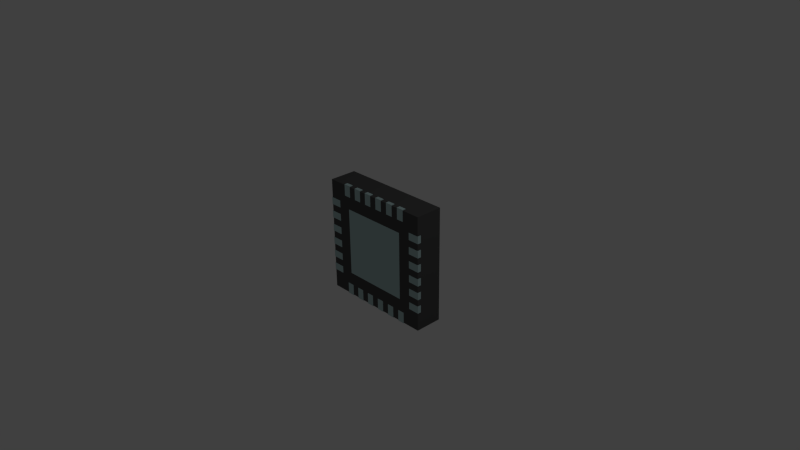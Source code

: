 # Source: DRV8834_QFN24.blend  (saved by Blender 2.69.0; exported with 4.5.12 LTS)
import bpy
from mathutils import Matrix  # noqa: F401  (used for matrix-valued properties, if any)

bpy.ops.wm.read_factory_settings(use_empty=True)
scene = bpy.context.scene
scene.name = 'Scene'

# ---- collections
col_collection_1 = bpy.data.collections.new('Collection 1'); scene.collection.children.link(col_collection_1)

# ---- materials (node trees are filled in below, after node groups)
mat_symbol = bpy.data.materials.new('Symbol')
mat_symbol.alpha_threshold = 0.0
mat_symbol.use_transparent_shadow = False
mat_symbol.diffuse_color = (0.367, 0.367, 0.367, 1.0)
mat_symbol.roughness = 0.5
mat_symbol.line_color = (0.0, 0.0, 0.0, 1.0)
mat_shape_026 = bpy.data.materials.new('Shape.026')
mat_shape_026.alpha_threshold = 0.0
mat_shape_026.use_transparent_shadow = False
mat_shape_026.diffuse_color = (0.367, 0.367, 0.367, 1.0)
mat_shape_026.roughness = 0.5
mat_shape_026.line_color = (0.0, 0.0, 0.0, 1.0)
mat_shape_025 = bpy.data.materials.new('Shape.025')
mat_shape_025.alpha_threshold = 0.0
mat_shape_025.use_transparent_shadow = False
mat_shape_025.diffuse_color = (0.4748, 0.6474, 0.6533, 1.0)
mat_shape_025.roughness = 0.5
mat_shape_025.line_color = (0.0, 0.0, 0.0, 1.0)
mat_shape_024 = bpy.data.materials.new('Shape.024')
mat_shape_024.alpha_threshold = 0.0
mat_shape_024.use_transparent_shadow = False
mat_shape_024.diffuse_color = (0.4748, 0.6474, 0.6533, 1.0)
mat_shape_024.roughness = 0.5
mat_shape_024.line_color = (0.0, 0.0, 0.0, 1.0)
mat_shape_023 = bpy.data.materials.new('Shape.023')
mat_shape_023.alpha_threshold = 0.0
mat_shape_023.use_transparent_shadow = False
mat_shape_023.diffuse_color = (0.4748, 0.6474, 0.6533, 1.0)
mat_shape_023.roughness = 0.5
mat_shape_023.line_color = (0.0, 0.0, 0.0, 1.0)
mat_shape_022 = bpy.data.materials.new('Shape.022')
mat_shape_022.alpha_threshold = 0.0
mat_shape_022.use_transparent_shadow = False
mat_shape_022.diffuse_color = (0.4748, 0.6474, 0.6533, 1.0)
mat_shape_022.roughness = 0.5
mat_shape_022.line_color = (0.0, 0.0, 0.0, 1.0)
mat_shape_021 = bpy.data.materials.new('Shape.021')
mat_shape_021.alpha_threshold = 0.0
mat_shape_021.use_transparent_shadow = False
mat_shape_021.diffuse_color = (0.4748, 0.6474, 0.6533, 1.0)
mat_shape_021.roughness = 0.5
mat_shape_021.line_color = (0.0, 0.0, 0.0, 1.0)
mat_shape_020 = bpy.data.materials.new('Shape.020')
mat_shape_020.alpha_threshold = 0.0
mat_shape_020.use_transparent_shadow = False
mat_shape_020.diffuse_color = (0.4748, 0.6474, 0.6533, 1.0)
mat_shape_020.roughness = 0.5
mat_shape_020.line_color = (0.0, 0.0, 0.0, 1.0)
mat_shape_019 = bpy.data.materials.new('Shape.019')
mat_shape_019.alpha_threshold = 0.0
mat_shape_019.use_transparent_shadow = False
mat_shape_019.diffuse_color = (0.4748, 0.6474, 0.6533, 1.0)
mat_shape_019.roughness = 0.5
mat_shape_019.line_color = (0.0, 0.0, 0.0, 1.0)
mat_shape_018 = bpy.data.materials.new('Shape.018')
mat_shape_018.alpha_threshold = 0.0
mat_shape_018.use_transparent_shadow = False
mat_shape_018.diffuse_color = (0.4748, 0.6474, 0.6533, 1.0)
mat_shape_018.roughness = 0.5
mat_shape_018.line_color = (0.0, 0.0, 0.0, 1.0)
mat_shape_017 = bpy.data.materials.new('Shape.017')
mat_shape_017.alpha_threshold = 0.0
mat_shape_017.use_transparent_shadow = False
mat_shape_017.diffuse_color = (0.4748, 0.6474, 0.6533, 1.0)
mat_shape_017.roughness = 0.5
mat_shape_017.line_color = (0.0, 0.0, 0.0, 1.0)
mat_shape_016 = bpy.data.materials.new('Shape.016')
mat_shape_016.alpha_threshold = 0.0
mat_shape_016.use_transparent_shadow = False
mat_shape_016.diffuse_color = (0.4748, 0.6474, 0.6533, 1.0)
mat_shape_016.roughness = 0.5
mat_shape_016.line_color = (0.0, 0.0, 0.0, 1.0)
mat_shape_015 = bpy.data.materials.new('Shape.015')
mat_shape_015.alpha_threshold = 0.0
mat_shape_015.use_transparent_shadow = False
mat_shape_015.diffuse_color = (0.4748, 0.6474, 0.6533, 1.0)
mat_shape_015.roughness = 0.5
mat_shape_015.line_color = (0.0, 0.0, 0.0, 1.0)
mat_shape_014 = bpy.data.materials.new('Shape.014')
mat_shape_014.alpha_threshold = 0.0
mat_shape_014.use_transparent_shadow = False
mat_shape_014.diffuse_color = (0.4748, 0.6474, 0.6533, 1.0)
mat_shape_014.roughness = 0.5
mat_shape_014.line_color = (0.0, 0.0, 0.0, 1.0)
mat_shape_013 = bpy.data.materials.new('Shape.013')
mat_shape_013.alpha_threshold = 0.0
mat_shape_013.use_transparent_shadow = False
mat_shape_013.diffuse_color = (0.4748, 0.6474, 0.6533, 1.0)
mat_shape_013.roughness = 0.5
mat_shape_013.line_color = (0.0, 0.0, 0.0, 1.0)
mat_shape_012 = bpy.data.materials.new('Shape.012')
mat_shape_012.alpha_threshold = 0.0
mat_shape_012.use_transparent_shadow = False
mat_shape_012.diffuse_color = (0.4748, 0.6474, 0.6533, 1.0)
mat_shape_012.roughness = 0.5
mat_shape_012.line_color = (0.0, 0.0, 0.0, 1.0)
mat_shape_011 = bpy.data.materials.new('Shape.011')
mat_shape_011.alpha_threshold = 0.0
mat_shape_011.use_transparent_shadow = False
mat_shape_011.diffuse_color = (0.4748, 0.6474, 0.6533, 1.0)
mat_shape_011.roughness = 0.5
mat_shape_011.line_color = (0.0, 0.0, 0.0, 1.0)
mat_shape_010 = bpy.data.materials.new('Shape.010')
mat_shape_010.alpha_threshold = 0.0
mat_shape_010.use_transparent_shadow = False
mat_shape_010.diffuse_color = (0.4748, 0.6474, 0.6533, 1.0)
mat_shape_010.roughness = 0.5
mat_shape_010.line_color = (0.0, 0.0, 0.0, 1.0)
mat_shape_009 = bpy.data.materials.new('Shape.009')
mat_shape_009.alpha_threshold = 0.0
mat_shape_009.use_transparent_shadow = False
mat_shape_009.diffuse_color = (0.4748, 0.6474, 0.6533, 1.0)
mat_shape_009.roughness = 0.5
mat_shape_009.line_color = (0.0, 0.0, 0.0, 1.0)
mat_shape_008 = bpy.data.materials.new('Shape.008')
mat_shape_008.alpha_threshold = 0.0
mat_shape_008.use_transparent_shadow = False
mat_shape_008.diffuse_color = (0.4748, 0.6474, 0.6533, 1.0)
mat_shape_008.roughness = 0.5
mat_shape_008.line_color = (0.0, 0.0, 0.0, 1.0)
mat_shape_007 = bpy.data.materials.new('Shape.007')
mat_shape_007.alpha_threshold = 0.0
mat_shape_007.use_transparent_shadow = False
mat_shape_007.diffuse_color = (0.4748, 0.6474, 0.6533, 1.0)
mat_shape_007.roughness = 0.5
mat_shape_007.line_color = (0.0, 0.0, 0.0, 1.0)
mat_shape_006 = bpy.data.materials.new('Shape.006')
mat_shape_006.alpha_threshold = 0.0
mat_shape_006.use_transparent_shadow = False
mat_shape_006.diffuse_color = (0.4748, 0.6474, 0.6533, 1.0)
mat_shape_006.roughness = 0.5
mat_shape_006.line_color = (0.0, 0.0, 0.0, 1.0)
mat_shape_005 = bpy.data.materials.new('Shape.005')
mat_shape_005.alpha_threshold = 0.0
mat_shape_005.use_transparent_shadow = False
mat_shape_005.diffuse_color = (0.4748, 0.6474, 0.6533, 1.0)
mat_shape_005.roughness = 0.5
mat_shape_005.line_color = (0.0, 0.0, 0.0, 1.0)
mat_shape_004 = bpy.data.materials.new('Shape.004')
mat_shape_004.alpha_threshold = 0.0
mat_shape_004.use_transparent_shadow = False
mat_shape_004.diffuse_color = (0.4748, 0.6474, 0.6533, 1.0)
mat_shape_004.roughness = 0.5
mat_shape_004.line_color = (0.0, 0.0, 0.0, 1.0)
mat_shape_003 = bpy.data.materials.new('Shape.003')
mat_shape_003.alpha_threshold = 0.0
mat_shape_003.use_transparent_shadow = False
mat_shape_003.diffuse_color = (0.4748, 0.6474, 0.6533, 1.0)
mat_shape_003.roughness = 0.5
mat_shape_003.line_color = (0.0, 0.0, 0.0, 1.0)
mat_shape_002 = bpy.data.materials.new('Shape.002')
mat_shape_002.alpha_threshold = 0.0
mat_shape_002.use_transparent_shadow = False
mat_shape_002.diffuse_color = (0.4748, 0.6474, 0.6533, 1.0)
mat_shape_002.roughness = 0.5
mat_shape_002.line_color = (0.0, 0.0, 0.0, 1.0)
mat_shape_001 = bpy.data.materials.new('Shape.001')
mat_shape_001.alpha_threshold = 0.0
mat_shape_001.use_transparent_shadow = False
mat_shape_001.diffuse_color = (0.4748, 0.6474, 0.6533, 1.0)
mat_shape_001.roughness = 0.5
mat_shape_001.line_color = (0.0, 0.0, 0.0, 1.0)
mat_shape = bpy.data.materials.new('Shape')
mat_shape.alpha_threshold = 0.0
mat_shape.use_transparent_shadow = False
mat_shape.diffuse_color = (0.088, 0.088, 0.088, 1.0)
mat_shape.roughness = 0.5
mat_shape.line_color = (0.0, 0.0, 0.0, 1.0)
mat_serial_1 = bpy.data.materials.new('Serial_1')
mat_serial_1.alpha_threshold = 0.0
mat_serial_1.use_transparent_shadow = False
mat_serial_1.diffuse_color = (0.367, 0.367, 0.367, 1.0)
mat_serial_1.roughness = 0.5
mat_serial_1.line_color = (0.0, 0.0, 0.0, 1.0)
mat_serial_2 = bpy.data.materials.new('Serial_2')
mat_serial_2.alpha_threshold = 0.0
mat_serial_2.use_transparent_shadow = False
mat_serial_2.diffuse_color = (0.367, 0.367, 0.367, 1.0)
mat_serial_2.roughness = 0.5
mat_serial_2.line_color = (0.0, 0.0, 0.0, 1.0)

# ---- material node trees

# ---- world
world_world = bpy.data.worlds.new('World'); scene.world = world_world
world_world.color = (0.05088, 0.05088, 0.05088)
world_world.use_sun_shadow = False
world_world.sun_shadow_jitter_overblur = 0.0
world_world.cycles.sampling_method = 'MANUAL'
world_world.cycles.sample_map_resolution = 256

# ---- cameras
cam_camera = bpy.data.cameras.new('Camera')
cam_camera.clip_end = 100.0
cam_camera.lens = 35.0
cam_camera.sensor_width = 32.0
cam_camera.sensor_height = 18.0
cam_camera.ortho_scale = 7.314
cam_camera.dof.focus_distance = 0.0
cam_camera.dof.aperture_fstop = 128.0

# ---- lights
light_lamp = bpy.data.lights.new('Lamp', 'POINT')
light_lamp.transmission_factor = 0.0
light_lamp.cutoff_distance = 30.0
light_lamp.energy = 100.0
light_lamp.shadow_buffer_clip_start = 1.001
light_lamp.shadow_soft_size = 0.1
light_lamp.shadow_maximum_resolution = 0.006
light_lamp.use_absolute_resolution = True
light_lamp.cycles.use_multiple_importance_sampling = False

# ---- meshes
me_shapeindexedfaceset = bpy.data.meshes.new('ShapeIndexedFaceSet')
me_shapeindexedfaceset.from_pydata([(0.0, 0.0, 0.0), (-0.6744, 0.6145, 0.3499), (-0.6666, 0.6537, 0.3499), (-0.6444, 0.6869, 0.3499), (-0.6111, 0.7092, 0.3499), (-0.5719, 0.717, 0.3499), (-0.5327, 0.7092, 0.3499), (-0.4994, 0.6869, 0.3499), (-0.4772, 0.6537, 0.3499), (-0.4694, 0.6145, 0.3499), (-0.4772, 0.5753, 0.3499), (-0.4994, 0.542, 0.3499), (-0.5327, 0.5198, 0.3499), (-0.5719, 0.512, 0.3499), (-0.6111, 0.5198, 0.3499), (-0.6444, 0.542, 0.3499), (-0.6666, 0.5753, 0.3499), (-0.6744, 0.6145, 0.3236), (-0.6666, 0.6537, 0.3236), (-0.6444, 0.6869, 0.3236), (-0.6111, 0.7092, 0.3236), (-0.5719, 0.717, 0.3236), (-0.5327, 0.7092, 0.3236), (-0.4994, 0.6869, 0.3236), (-0.4772, 0.6537, 0.3236), (-0.4694, 0.6145, 0.3236), (-0.4772, 0.5753, 0.3236), (-0.4994, 0.542, 0.3236), (-0.5327, 0.5198, 0.3236), (-0.5719, 0.512, 0.3236), (-0.6111, 0.5198, 0.3236), (-0.6444, 0.542, 0.3236), (-0.6666, 0.5753, 0.3236), (-0.6744, 0.6145, 0.3499), (-0.6666, 0.6537, 0.3499), (-0.6444, 0.6869, 0.3499), (-0.6111, 0.7092, 0.3499), (-0.5719, 0.717, 0.3499), (-0.5327, 0.7092, 0.3499), (-0.4994, 0.6869, 0.3499), (-0.4772, 0.6537, 0.3499), (-0.4694, 0.6145, 0.3499), (-0.4772, 0.5753, 0.3499), (-0.4994, 0.542, 0.3499), (-0.5327, 0.5198, 0.3499), (-0.5719, 0.512, 0.3499), (-0.6111, 0.5198, 0.3499), (-0.6444, 0.542, 0.3499), (-0.6666, 0.5753, 0.3499), (-0.6744, 0.6145, 0.3958), (-0.6666, 0.6537, 0.3958), (-0.6444, 0.6869, 0.3958), (-0.6111, 0.7092, 0.3958), (-0.5719, 0.717, 0.3958), (-0.5327, 0.7092, 0.3958), (-0.4994, 0.6869, 0.3958), (-0.4772, 0.6537, 0.3958), (-0.4694, 0.6145, 0.3958), (-0.4772, 0.5753, 0.3958), (-0.4994, 0.542, 0.3958), (-0.5327, 0.5198, 0.3958), (-0.5719, 0.512, 0.3958), (-0.6111, 0.5198, 0.3958), (-0.6444, 0.542, 0.3958), (-0.6666, 0.5753, 0.3958), (-0.6552, 0.649, 0.3958), (-0.6621, 0.6145, 0.3958), (-0.6552, 0.58, 0.3958), (-0.6357, 0.5507, 0.3958), (-0.6064, 0.5312, 0.3958), (-0.5719, 0.5243, 0.3958), (-0.5374, 0.5312, 0.3958), (-0.5081, 0.5507, 0.3958), (-0.4886, 0.58, 0.3958), (-0.4817, 0.6145, 0.3958), (-0.4886, 0.649, 0.3958), (-0.5081, 0.6782, 0.3958), (-0.5374, 0.6978, 0.3958), (-0.5719, 0.7047, 0.3958), (-0.6064, 0.6978, 0.3958), (-0.6357, 0.6782, 0.3958), (-0.6243, 0.6244, 0.3499), (-0.6242, 0.6254, 0.3499), (-0.616, 0.6445, 0.3499), (-0.6012, 0.6591, 0.3499), (-0.5819, 0.6669, 0.3499), (-0.561, 0.6667, 0.3499), (-0.5419, 0.6586, 0.3499), (-0.5273, 0.6437, 0.3499), (-0.5195, 0.6045, 0.3499), (-0.5273, 0.5852, 0.3499), (-0.5419, 0.5704, 0.3499), (-0.561, 0.5622, 0.3499), (-0.5819, 0.562, 0.3499), (-0.6012, 0.5698, 0.3499), (-0.616, 0.5844, 0.3499), (-0.6242, 0.6036, 0.3499), (-0.6224, 0.6145, 0.3746), (-0.6185, 0.6338, 0.3746), (-0.6076, 0.6502, 0.3746), (-0.5912, 0.6611, 0.3746), (-0.5719, 0.6649, 0.3746), (-0.5526, 0.6611, 0.3746), (-0.5362, 0.6502, 0.3746), (-0.5253, 0.6338, 0.3746), (-0.5214, 0.6145, 0.3746), (-0.5253, 0.5952, 0.3746), (-0.5362, 0.5788, 0.3746), (-0.5526, 0.5679, 0.3746), (-0.5719, 0.564, 0.3746), (-0.5912, 0.5679, 0.3746), (-0.6076, 0.5788, 0.3746), (-0.6185, 0.5952, 0.3746), (-0.6243, 0.6244, 0.3499), (-0.6242, 0.6254, 0.3499), (-0.616, 0.6445, 0.3499), (-0.6012, 0.6591, 0.3499), (-0.5819, 0.6669, 0.3499), (-0.561, 0.6667, 0.3499), (-0.5419, 0.6586, 0.3499), (-0.5273, 0.6437, 0.3499), (-0.5195, 0.6045, 0.3499), (-0.5273, 0.5852, 0.3499), (-0.5419, 0.5704, 0.3499), (-0.561, 0.5622, 0.3499), (-0.5819, 0.562, 0.3499), (-0.6012, 0.5698, 0.3499), (-0.616, 0.5844, 0.3499), (-0.6242, 0.6036, 0.3499), (-0.6224, 0.6145, 0.3448), (-0.6185, 0.6338, 0.3448), (-0.6076, 0.6502, 0.3448), (-0.5912, 0.6611, 0.3448), (-0.5719, 0.6649, 0.3448), (-0.5526, 0.6611, 0.3448), (-0.5362, 0.6502, 0.3448), (-0.5253, 0.6338, 0.3448), (-0.5214, 0.6145, 0.3448), (-0.5253, 0.5952, 0.3448), (-0.5362, 0.5788, 0.3448), (-0.5526, 0.5679, 0.3448), (-0.5719, 0.564, 0.3448), (-0.5912, 0.5679, 0.3448), (-0.6076, 0.5788, 0.3448), (-0.6185, 0.5952, 0.3448), (-0.6552, 0.649, 0.3448), (-0.6621, 0.6145, 0.3448), (-0.6552, 0.58, 0.3448), (-0.6357, 0.5507, 0.3448), (-0.6064, 0.5312, 0.3448), (-0.5719, 0.5243, 0.3448), (-0.5374, 0.5312, 0.3448), (-0.5081, 0.5507, 0.3448), (-0.4886, 0.58, 0.3448), (-0.4817, 0.6145, 0.3448), (-0.4886, 0.649, 0.3448), (-0.5081, 0.6782, 0.3448), (-0.5374, 0.6978, 0.3448), (-0.5719, 0.7047, 0.3448), (-0.6064, 0.6978, 0.3448), (-0.6357, 0.6782, 0.3448)], [], [(1, 2, 18, 17), (1, 16, 48, 33), (1, 17, 32, 16), (1, 33, 34, 2), (2, 3, 19, 18), (2, 34, 35, 3), (3, 4, 20, 19), (3, 35, 36, 4), (4, 5, 21, 20), (4, 36, 37, 5), (5, 6, 22, 21), (5, 37, 38, 6), (6, 7, 23, 22), (6, 38, 39, 7), (7, 8, 24, 23), (7, 39, 40, 8), (8, 9, 25, 24), (8, 40, 41, 9), (9, 10, 26, 25), (9, 41, 42, 10), (10, 11, 27, 26), (10, 42, 43, 11), (11, 12, 28, 27), (11, 43, 44, 12), (12, 13, 29, 28), (12, 44, 45, 13), (13, 14, 30, 29), (13, 45, 46, 14), (14, 15, 31, 30), (14, 46, 47, 15), (15, 16, 32, 31), (15, 47, 48, 16), (17, 18, 19), (17, 19, 20), (17, 20, 21), (17, 21, 22), (17, 22, 23), (17, 23, 24), (17, 24, 25), (17, 25, 26), (17, 26, 27), (17, 27, 28), (17, 28, 29), (17, 29, 30), (17, 30, 31), (17, 31, 32), (33, 48, 64, 49), (33, 49, 50, 34), (34, 50, 51, 35), (35, 51, 52, 36), (36, 52, 53, 37), (37, 53, 54, 38), (38, 54, 55, 39), (39, 55, 56, 40), (40, 56, 57, 41), (41, 57, 58, 42), (42, 58, 59, 43), (43, 59, 60, 44), (44, 60, 61, 45), (45, 61, 62, 46), (46, 62, 63, 47), (47, 63, 64, 48), (49, 64, 67, 66), (49, 66, 65, 50), (50, 65, 80, 51), (51, 80, 79, 52), (52, 79, 78, 53), (53, 78, 77, 54), (54, 77, 76, 55), (55, 76, 75, 56), (56, 75, 74, 57), (57, 74, 73, 58), (58, 73, 72, 59), (59, 72, 71, 60), (60, 71, 70, 61), (61, 70, 69, 62), (62, 69, 68, 63), (63, 68, 67, 64), (65, 66, 146, 145), (65, 145, 160, 80), (66, 67, 147, 146), (67, 68, 148, 147), (68, 69, 149, 148), (69, 70, 150, 149), (70, 71, 151, 150), (71, 72, 152, 151), (72, 73, 153, 152), (73, 74, 154, 153), (74, 75, 155, 154), (75, 76, 156, 155), (76, 77, 157, 156), (77, 78, 158, 157), (78, 79, 159, 158), (79, 80, 160, 159), (81, 82, 114, 113), (81, 96, 112, 97), (81, 97, 98, 82), (81, 113, 128, 96), (82, 83, 115, 114), (82, 98, 99, 83), (83, 84, 116, 115), (83, 99, 100, 84), (84, 85, 117, 116), (84, 100, 101, 85), (85, 86, 118, 117), (85, 101, 102, 86), (86, 87, 119, 118), (86, 102, 103, 87), (87, 88, 120, 119), (87, 103, 104, 88), (88, 89, 121, 120), (88, 104, 105, 89), (89, 90, 122, 121), (89, 105, 106, 90), (90, 91, 123, 122), (90, 106, 107, 91), (91, 92, 124, 123), (91, 107, 108, 92), (92, 93, 125, 124), (92, 108, 109, 93), (93, 94, 126, 125), (93, 109, 110, 94), (94, 95, 127, 126), (94, 110, 111, 95), (95, 96, 128, 127), (95, 111, 112, 96), (97, 112, 111), (97, 111, 110), (97, 110, 109), (97, 109, 108), (97, 108, 107), (97, 107, 106), (97, 106, 105), (97, 105, 104), (97, 104, 103), (97, 103, 102), (97, 102, 101), (97, 101, 100), (97, 100, 99), (97, 99, 98), (113, 114, 130, 129), (113, 129, 144, 128), (114, 115, 131, 130), (115, 116, 132, 131), (116, 117, 133, 132), (117, 118, 134, 133), (118, 119, 135, 134), (119, 120, 136, 135), (120, 121, 137, 136), (121, 122, 138, 137), (122, 123, 139, 138), (123, 124, 140, 139), (124, 125, 141, 140), (125, 126, 142, 141), (126, 127, 143, 142), (127, 128, 144, 143), (129, 130, 145, 146), (129, 146, 147, 144), (130, 131, 160, 145), (131, 132, 159, 160), (132, 133, 158, 159), (133, 134, 157, 158), (134, 135, 156, 157), (135, 136, 155, 156), (136, 137, 154, 155), (137, 138, 153, 154), (138, 139, 152, 153), (139, 140, 151, 152), (140, 141, 150, 151), (141, 142, 149, 150), (142, 143, 148, 149), (143, 144, 147, 148)])
me_shapeindexedfaceset.materials.append(mat_shape_026)
me_shapeindexedfaceset.use_remesh_preserve_volume = False
me_shapeindexedfaceset.use_remesh_preserve_attributes = False
me_shapeindexedfaceset.use_mirror_vertex_groups = False
me_shapeindexedfaceset.update()
me_shapeindexedfaceset_026 = bpy.data.meshes.new('ShapeIndexedFaceSet.026')
me_shapeindexedfaceset_026.from_pydata([(0.0, 0.0, 0.0), (-0.648, -0.5417, 0.0055), (-0.648, -0.5417, 0.0555), (-0.648, -0.4417, 0.0555), (-0.648, -0.4417, 0.0055), (-0.808, -0.5417, 0.0055), (-0.808, -0.5417, 0.0555), (-0.808, -0.4417, 0.0555), (-0.808, -0.4417, 0.0055)], [], [(1, 2, 6, 5), (1, 4, 3, 2), (1, 5, 8, 4), (2, 3, 7, 6), (3, 4, 8, 7), (5, 6, 7, 8)])
me_shapeindexedfaceset_026.materials.append(mat_shape_025)
me_shapeindexedfaceset_026.use_remesh_preserve_volume = False
me_shapeindexedfaceset_026.use_remesh_preserve_attributes = False
me_shapeindexedfaceset_026.use_mirror_vertex_groups = False
me_shapeindexedfaceset_026.update()
me_shapeindexedfaceset_025 = bpy.data.meshes.new('ShapeIndexedFaceSet.025')
me_shapeindexedfaceset_025.from_pydata([(0.0, 0.0, 0.0), (-0.648, -0.3447, 0.0055), (-0.648, -0.3447, 0.0555), (-0.648, -0.2447, 0.0555), (-0.648, -0.2447, 0.0055), (-0.808, -0.3447, 0.0055), (-0.808, -0.3447, 0.0555), (-0.808, -0.2447, 0.0555), (-0.808, -0.2447, 0.0055)], [], [(1, 2, 6, 5), (1, 4, 3, 2), (1, 5, 8, 4), (2, 3, 7, 6), (3, 4, 8, 7), (5, 6, 7, 8)])
me_shapeindexedfaceset_025.materials.append(mat_shape_024)
me_shapeindexedfaceset_025.use_remesh_preserve_volume = False
me_shapeindexedfaceset_025.use_remesh_preserve_attributes = False
me_shapeindexedfaceset_025.use_mirror_vertex_groups = False
me_shapeindexedfaceset_025.update()
me_shapeindexedfaceset_024 = bpy.data.meshes.new('ShapeIndexedFaceSet.024')
me_shapeindexedfaceset_024.from_pydata([(0.0, 0.0, 0.0), (-0.648, 0.04833, 0.0055), (-0.648, 0.04833, 0.0555), (-0.648, 0.1483, 0.0555), (-0.648, 0.1483, 0.0055), (-0.808, 0.04833, 0.0055), (-0.808, 0.04833, 0.0555), (-0.808, 0.1483, 0.0555), (-0.808, 0.1483, 0.0055)], [], [(1, 2, 6, 5), (1, 4, 3, 2), (1, 5, 8, 4), (2, 3, 7, 6), (3, 4, 8, 7), (5, 6, 7, 8)])
me_shapeindexedfaceset_024.materials.append(mat_shape_023)
me_shapeindexedfaceset_024.use_remesh_preserve_volume = False
me_shapeindexedfaceset_024.use_remesh_preserve_attributes = False
me_shapeindexedfaceset_024.use_mirror_vertex_groups = False
me_shapeindexedfaceset_024.update()
me_shapeindexedfaceset_023 = bpy.data.meshes.new('ShapeIndexedFaceSet.023')
me_shapeindexedfaceset_023.from_pydata([(0.0, 0.0, 0.0), (-0.648, -0.1487, 0.0055), (-0.648, -0.1487, 0.0555), (-0.648, -0.04867, 0.0555), (-0.648, -0.04867, 0.0055), (-0.808, -0.1487, 0.0055), (-0.808, -0.1487, 0.0555), (-0.808, -0.04867, 0.0555), (-0.808, -0.04867, 0.0055)], [], [(1, 2, 6, 5), (1, 4, 3, 2), (1, 5, 8, 4), (2, 3, 7, 6), (3, 4, 8, 7), (5, 6, 7, 8)])
me_shapeindexedfaceset_023.materials.append(mat_shape_022)
me_shapeindexedfaceset_023.use_remesh_preserve_volume = False
me_shapeindexedfaceset_023.use_remesh_preserve_attributes = False
me_shapeindexedfaceset_023.use_mirror_vertex_groups = False
me_shapeindexedfaceset_023.update()
me_shapeindexedfaceset_022 = bpy.data.meshes.new('ShapeIndexedFaceSet.022')
me_shapeindexedfaceset_022.from_pydata([(0.0, 0.0, 0.0), (-0.648, 0.2453, 0.0055), (-0.648, 0.2453, 0.0555), (-0.648, 0.3453, 0.0555), (-0.648, 0.3453, 0.0055), (-0.808, 0.2453, 0.0055), (-0.808, 0.2453, 0.0555), (-0.808, 0.3453, 0.0555), (-0.808, 0.3453, 0.0055)], [], [(1, 2, 6, 5), (1, 4, 3, 2), (1, 5, 8, 4), (2, 3, 7, 6), (3, 4, 8, 7), (5, 6, 7, 8)])
me_shapeindexedfaceset_022.materials.append(mat_shape_021)
me_shapeindexedfaceset_022.use_remesh_preserve_volume = False
me_shapeindexedfaceset_022.use_remesh_preserve_attributes = False
me_shapeindexedfaceset_022.use_mirror_vertex_groups = False
me_shapeindexedfaceset_022.update()
me_shapeindexedfaceset_021 = bpy.data.meshes.new('ShapeIndexedFaceSet.021')
me_shapeindexedfaceset_021.from_pydata([(0.0, 0.0, 0.0), (-0.648, 0.4413, 0.0055), (-0.648, 0.4413, 0.0555), (-0.648, 0.5413, 0.0555), (-0.648, 0.5413, 0.0055), (-0.808, 0.4413, 0.0055), (-0.808, 0.4413, 0.0555), (-0.808, 0.5413, 0.0555), (-0.808, 0.5413, 0.0055)], [], [(1, 2, 6, 5), (1, 4, 3, 2), (1, 5, 8, 4), (2, 3, 7, 6), (3, 4, 8, 7), (5, 6, 7, 8)])
me_shapeindexedfaceset_021.materials.append(mat_shape_020)
me_shapeindexedfaceset_021.use_remesh_preserve_volume = False
me_shapeindexedfaceset_021.use_remesh_preserve_attributes = False
me_shapeindexedfaceset_021.use_mirror_vertex_groups = False
me_shapeindexedfaceset_021.update()
me_shapeindexedfaceset_020 = bpy.data.meshes.new('ShapeIndexedFaceSet.020')
me_shapeindexedfaceset_020.from_pydata([(0.0, 0.0, 0.0), (-0.472, -0.472, 0.007715), (-0.472, -0.472, 0.0814), (0.472, -0.472, 0.0814), (0.472, -0.472, 0.007715), (-0.472, 0.472, 0.007715), (-0.472, 0.472, 0.0814), (0.472, 0.472, 0.0814), (0.472, 0.472, 0.007715)], [], [(1, 2, 6, 5), (1, 4, 3, 2), (1, 5, 8, 4), (2, 3, 7, 6), (3, 4, 8, 7), (5, 6, 7, 8)])
me_shapeindexedfaceset_020.materials.append(mat_shape_019)
me_shapeindexedfaceset_020.use_remesh_preserve_volume = False
me_shapeindexedfaceset_020.use_remesh_preserve_attributes = False
me_shapeindexedfaceset_020.use_mirror_vertex_groups = False
me_shapeindexedfaceset_020.update()
me_shapeindexedfaceset_019 = bpy.data.meshes.new('ShapeIndexedFaceSet.019')
me_shapeindexedfaceset_019.from_pydata([(0.0, 0.0, 0.0), (-0.5413, -0.8086, 0.007187), (-0.5413, -0.8086, 0.05719), (-0.4413, -0.8086, 0.05719), (-0.4413, -0.8086, 0.007187), (-0.5413, -0.6486, 0.007187), (-0.5413, -0.6486, 0.05719), (-0.4413, -0.6486, 0.05719), (-0.4413, -0.6486, 0.007187)], [], [(1, 2, 6, 5), (1, 4, 3, 2), (1, 5, 8, 4), (2, 3, 7, 6), (3, 4, 8, 7), (5, 6, 7, 8)])
me_shapeindexedfaceset_019.materials.append(mat_shape_018)
me_shapeindexedfaceset_019.use_remesh_preserve_volume = False
me_shapeindexedfaceset_019.use_remesh_preserve_attributes = False
me_shapeindexedfaceset_019.use_mirror_vertex_groups = False
me_shapeindexedfaceset_019.update()
me_shapeindexedfaceset_018 = bpy.data.meshes.new('ShapeIndexedFaceSet.018')
me_shapeindexedfaceset_018.from_pydata([(0.0, 0.0, 0.0), (-0.3453, -0.8086, 0.007187), (-0.3453, -0.8086, 0.05719), (-0.2453, -0.8086, 0.05719), (-0.2453, -0.8086, 0.007187), (-0.3453, -0.6486, 0.007187), (-0.3453, -0.6486, 0.05719), (-0.2453, -0.6486, 0.05719), (-0.2453, -0.6486, 0.007187)], [], [(1, 2, 6, 5), (1, 4, 3, 2), (1, 5, 8, 4), (2, 3, 7, 6), (3, 4, 8, 7), (5, 6, 7, 8)])
me_shapeindexedfaceset_018.materials.append(mat_shape_017)
me_shapeindexedfaceset_018.use_remesh_preserve_volume = False
me_shapeindexedfaceset_018.use_remesh_preserve_attributes = False
me_shapeindexedfaceset_018.use_mirror_vertex_groups = False
me_shapeindexedfaceset_018.update()
me_shapeindexedfaceset_017 = bpy.data.meshes.new('ShapeIndexedFaceSet.017')
me_shapeindexedfaceset_017.from_pydata([(0.0, 0.0, 0.0), (-0.1483, -0.8086, 0.007187), (-0.1483, -0.8086, 0.05719), (-0.04833, -0.8086, 0.05719), (-0.04833, -0.8086, 0.007187), (-0.1483, -0.6486, 0.007187), (-0.1483, -0.6486, 0.05719), (-0.04833, -0.6486, 0.05719), (-0.04833, -0.6486, 0.007187)], [], [(1, 2, 6, 5), (1, 4, 3, 2), (1, 5, 8, 4), (2, 3, 7, 6), (3, 4, 8, 7), (5, 6, 7, 8)])
me_shapeindexedfaceset_017.materials.append(mat_shape_016)
me_shapeindexedfaceset_017.use_remesh_preserve_volume = False
me_shapeindexedfaceset_017.use_remesh_preserve_attributes = False
me_shapeindexedfaceset_017.use_mirror_vertex_groups = False
me_shapeindexedfaceset_017.update()
me_shapeindexedfaceset_016 = bpy.data.meshes.new('ShapeIndexedFaceSet.016')
me_shapeindexedfaceset_016.from_pydata([(0.0, 0.0, 0.0), (0.04867, -0.8086, 0.007187), (0.04867, -0.8086, 0.05719), (0.1487, -0.8086, 0.05719), (0.1487, -0.8086, 0.007187), (0.04867, -0.6486, 0.007187), (0.04867, -0.6486, 0.05719), (0.1487, -0.6486, 0.05719), (0.1487, -0.6486, 0.007187)], [], [(1, 2, 6, 5), (1, 4, 3, 2), (1, 5, 8, 4), (2, 3, 7, 6), (3, 4, 8, 7), (5, 6, 7, 8)])
me_shapeindexedfaceset_016.materials.append(mat_shape_015)
me_shapeindexedfaceset_016.use_remesh_preserve_volume = False
me_shapeindexedfaceset_016.use_remesh_preserve_attributes = False
me_shapeindexedfaceset_016.use_mirror_vertex_groups = False
me_shapeindexedfaceset_016.update()
me_shapeindexedfaceset_015 = bpy.data.meshes.new('ShapeIndexedFaceSet.015')
me_shapeindexedfaceset_015.from_pydata([(0.0, 0.0, 0.0), (0.2447, -0.8086, 0.007187), (0.2447, -0.8086, 0.05719), (0.3447, -0.8086, 0.05719), (0.3447, -0.8086, 0.007187), (0.2447, -0.6486, 0.007187), (0.2447, -0.6486, 0.05719), (0.3447, -0.6486, 0.05719), (0.3447, -0.6486, 0.007187)], [], [(1, 2, 6, 5), (1, 4, 3, 2), (1, 5, 8, 4), (2, 3, 7, 6), (3, 4, 8, 7), (5, 6, 7, 8)])
me_shapeindexedfaceset_015.materials.append(mat_shape_014)
me_shapeindexedfaceset_015.use_remesh_preserve_volume = False
me_shapeindexedfaceset_015.use_remesh_preserve_attributes = False
me_shapeindexedfaceset_015.use_mirror_vertex_groups = False
me_shapeindexedfaceset_015.update()
me_shapeindexedfaceset_014 = bpy.data.meshes.new('ShapeIndexedFaceSet.014')
me_shapeindexedfaceset_014.from_pydata([(0.0, 0.0, 0.0), (0.4417, -0.8086, 0.007187), (0.4417, -0.8086, 0.05719), (0.5417, -0.8086, 0.05719), (0.5417, -0.8086, 0.007187), (0.4417, -0.6486, 0.007187), (0.4417, -0.6486, 0.05719), (0.5417, -0.6486, 0.05719), (0.5417, -0.6486, 0.007187)], [], [(1, 2, 6, 5), (1, 4, 3, 2), (1, 5, 8, 4), (2, 3, 7, 6), (3, 4, 8, 7), (5, 6, 7, 8)])
me_shapeindexedfaceset_014.materials.append(mat_shape_013)
me_shapeindexedfaceset_014.use_remesh_preserve_volume = False
me_shapeindexedfaceset_014.use_remesh_preserve_attributes = False
me_shapeindexedfaceset_014.use_mirror_vertex_groups = False
me_shapeindexedfaceset_014.update()
me_shapeindexedfaceset_013 = bpy.data.meshes.new('ShapeIndexedFaceSet.013')
me_shapeindexedfaceset_013.from_pydata([(0.0, 0.0, 0.0), (0.8079, -0.5417, 0.007187), (0.8079, -0.5417, 0.05719), (0.8079, -0.4417, 0.05719), (0.8079, -0.4417, 0.007187), (0.6479, -0.5417, 0.007187), (0.6479, -0.5417, 0.05719), (0.6479, -0.4417, 0.05719), (0.6479, -0.4417, 0.007187)], [], [(1, 2, 6, 5), (1, 4, 3, 2), (1, 5, 8, 4), (2, 3, 7, 6), (3, 4, 8, 7), (5, 6, 7, 8)])
me_shapeindexedfaceset_013.materials.append(mat_shape_012)
me_shapeindexedfaceset_013.use_remesh_preserve_volume = False
me_shapeindexedfaceset_013.use_remesh_preserve_attributes = False
me_shapeindexedfaceset_013.use_mirror_vertex_groups = False
me_shapeindexedfaceset_013.update()
me_shapeindexedfaceset_012 = bpy.data.meshes.new('ShapeIndexedFaceSet.012')
me_shapeindexedfaceset_012.from_pydata([(0.0, 0.0, 0.0), (0.8079, -0.3447, 0.007187), (0.8079, -0.3447, 0.05719), (0.8079, -0.2447, 0.05719), (0.8079, -0.2447, 0.007187), (0.6479, -0.3447, 0.007187), (0.6479, -0.3447, 0.05719), (0.6479, -0.2447, 0.05719), (0.6479, -0.2447, 0.007187)], [], [(1, 2, 6, 5), (1, 4, 3, 2), (1, 5, 8, 4), (2, 3, 7, 6), (3, 4, 8, 7), (5, 6, 7, 8)])
me_shapeindexedfaceset_012.materials.append(mat_shape_011)
me_shapeindexedfaceset_012.use_remesh_preserve_volume = False
me_shapeindexedfaceset_012.use_remesh_preserve_attributes = False
me_shapeindexedfaceset_012.use_mirror_vertex_groups = False
me_shapeindexedfaceset_012.update()
me_shapeindexedfaceset_011 = bpy.data.meshes.new('ShapeIndexedFaceSet.011')
me_shapeindexedfaceset_011.from_pydata([(0.0, 0.0, 0.0), (0.8079, -0.1487, 0.007187), (0.8079, -0.1487, 0.05719), (0.8079, -0.04867, 0.05719), (0.8079, -0.04867, 0.007187), (0.6479, -0.1487, 0.007187), (0.6479, -0.1487, 0.05719), (0.6479, -0.04867, 0.05719), (0.6479, -0.04867, 0.007187)], [], [(1, 2, 6, 5), (1, 4, 3, 2), (1, 5, 8, 4), (2, 3, 7, 6), (3, 4, 8, 7), (5, 6, 7, 8)])
me_shapeindexedfaceset_011.materials.append(mat_shape_010)
me_shapeindexedfaceset_011.use_remesh_preserve_volume = False
me_shapeindexedfaceset_011.use_remesh_preserve_attributes = False
me_shapeindexedfaceset_011.use_mirror_vertex_groups = False
me_shapeindexedfaceset_011.update()
me_shapeindexedfaceset_010 = bpy.data.meshes.new('ShapeIndexedFaceSet.010')
me_shapeindexedfaceset_010.from_pydata([(0.0, 0.0, 0.0), (0.8079, 0.04833, 0.007187), (0.8079, 0.04833, 0.05719), (0.8079, 0.1483, 0.05719), (0.8079, 0.1483, 0.007187), (0.6479, 0.04833, 0.007187), (0.6479, 0.04833, 0.05719), (0.6479, 0.1483, 0.05719), (0.6479, 0.1483, 0.007187)], [], [(1, 2, 6, 5), (1, 4, 3, 2), (1, 5, 8, 4), (2, 3, 7, 6), (3, 4, 8, 7), (5, 6, 7, 8)])
me_shapeindexedfaceset_010.materials.append(mat_shape_009)
me_shapeindexedfaceset_010.use_remesh_preserve_volume = False
me_shapeindexedfaceset_010.use_remesh_preserve_attributes = False
me_shapeindexedfaceset_010.use_mirror_vertex_groups = False
me_shapeindexedfaceset_010.update()
me_shapeindexedfaceset_009 = bpy.data.meshes.new('ShapeIndexedFaceSet.009')
me_shapeindexedfaceset_009.from_pydata([(0.0, 0.0, 0.0), (0.8079, 0.2453, 0.007187), (0.8079, 0.2453, 0.05719), (0.8079, 0.3453, 0.05719), (0.8079, 0.3453, 0.007187), (0.6479, 0.2453, 0.007187), (0.6479, 0.2453, 0.05719), (0.6479, 0.3453, 0.05719), (0.6479, 0.3453, 0.007187)], [], [(1, 2, 6, 5), (1, 4, 3, 2), (1, 5, 8, 4), (2, 3, 7, 6), (3, 4, 8, 7), (5, 6, 7, 8)])
me_shapeindexedfaceset_009.materials.append(mat_shape_008)
me_shapeindexedfaceset_009.use_remesh_preserve_volume = False
me_shapeindexedfaceset_009.use_remesh_preserve_attributes = False
me_shapeindexedfaceset_009.use_mirror_vertex_groups = False
me_shapeindexedfaceset_009.update()
me_shapeindexedfaceset_008 = bpy.data.meshes.new('ShapeIndexedFaceSet.008')
me_shapeindexedfaceset_008.from_pydata([(0.0, 0.0, 0.0), (0.8079, 0.4413, 0.007187), (0.8079, 0.4413, 0.05719), (0.8079, 0.5413, 0.05719), (0.8079, 0.5413, 0.007187), (0.6479, 0.4413, 0.007187), (0.6479, 0.4413, 0.05719), (0.6479, 0.5413, 0.05719), (0.6479, 0.5413, 0.007187)], [], [(1, 2, 6, 5), (1, 4, 3, 2), (1, 5, 8, 4), (2, 3, 7, 6), (3, 4, 8, 7), (5, 6, 7, 8)])
me_shapeindexedfaceset_008.materials.append(mat_shape_007)
me_shapeindexedfaceset_008.use_remesh_preserve_volume = False
me_shapeindexedfaceset_008.use_remesh_preserve_attributes = False
me_shapeindexedfaceset_008.use_mirror_vertex_groups = False
me_shapeindexedfaceset_008.update()
me_shapeindexedfaceset_007 = bpy.data.meshes.new('ShapeIndexedFaceSet.007')
me_shapeindexedfaceset_007.from_pydata([(0.0, 0.0, 0.0), (-0.5413, 0.6481, 0.007187), (-0.5413, 0.6481, 0.05719), (-0.4413, 0.6481, 0.05719), (-0.4413, 0.6481, 0.007187), (-0.5413, 0.8081, 0.007187), (-0.5413, 0.8081, 0.05719), (-0.4413, 0.8081, 0.05719), (-0.4413, 0.8081, 0.007187)], [], [(1, 2, 6, 5), (1, 4, 3, 2), (1, 5, 8, 4), (2, 3, 7, 6), (3, 4, 8, 7), (5, 6, 7, 8)])
me_shapeindexedfaceset_007.materials.append(mat_shape_006)
me_shapeindexedfaceset_007.use_remesh_preserve_volume = False
me_shapeindexedfaceset_007.use_remesh_preserve_attributes = False
me_shapeindexedfaceset_007.use_mirror_vertex_groups = False
me_shapeindexedfaceset_007.update()
me_shapeindexedfaceset_006 = bpy.data.meshes.new('ShapeIndexedFaceSet.006')
me_shapeindexedfaceset_006.from_pydata([(0.0, 0.0, 0.0), (-0.3453, 0.6481, 0.007187), (-0.3453, 0.6481, 0.05719), (-0.2453, 0.6481, 0.05719), (-0.2453, 0.6481, 0.007187), (-0.3453, 0.8081, 0.007187), (-0.3453, 0.8081, 0.05719), (-0.2453, 0.8081, 0.05719), (-0.2453, 0.8081, 0.007187)], [], [(1, 2, 6, 5), (1, 4, 3, 2), (1, 5, 8, 4), (2, 3, 7, 6), (3, 4, 8, 7), (5, 6, 7, 8)])
me_shapeindexedfaceset_006.materials.append(mat_shape_005)
me_shapeindexedfaceset_006.use_remesh_preserve_volume = False
me_shapeindexedfaceset_006.use_remesh_preserve_attributes = False
me_shapeindexedfaceset_006.use_mirror_vertex_groups = False
me_shapeindexedfaceset_006.update()
me_shapeindexedfaceset_005 = bpy.data.meshes.new('ShapeIndexedFaceSet.005')
me_shapeindexedfaceset_005.from_pydata([(0.0, 0.0, 0.0), (-0.1483, 0.6481, 0.007187), (-0.1483, 0.6481, 0.05719), (-0.04833, 0.6481, 0.05719), (-0.04833, 0.6481, 0.007187), (-0.1483, 0.8081, 0.007187), (-0.1483, 0.8081, 0.05719), (-0.04833, 0.8081, 0.05719), (-0.04833, 0.8081, 0.007187)], [], [(1, 2, 6, 5), (1, 4, 3, 2), (1, 5, 8, 4), (2, 3, 7, 6), (3, 4, 8, 7), (5, 6, 7, 8)])
me_shapeindexedfaceset_005.materials.append(mat_shape_004)
me_shapeindexedfaceset_005.use_remesh_preserve_volume = False
me_shapeindexedfaceset_005.use_remesh_preserve_attributes = False
me_shapeindexedfaceset_005.use_mirror_vertex_groups = False
me_shapeindexedfaceset_005.update()
me_shapeindexedfaceset_004 = bpy.data.meshes.new('ShapeIndexedFaceSet.004')
me_shapeindexedfaceset_004.from_pydata([(0.0, 0.0, 0.0), (0.04867, 0.6481, 0.007187), (0.04867, 0.6481, 0.05719), (0.1487, 0.6481, 0.05719), (0.1487, 0.6481, 0.007187), (0.04867, 0.8081, 0.007187), (0.04867, 0.8081, 0.05719), (0.1487, 0.8081, 0.05719), (0.1487, 0.8081, 0.007187)], [], [(1, 2, 6, 5), (1, 4, 3, 2), (1, 5, 8, 4), (2, 3, 7, 6), (3, 4, 8, 7), (5, 6, 7, 8)])
me_shapeindexedfaceset_004.materials.append(mat_shape_003)
me_shapeindexedfaceset_004.use_remesh_preserve_volume = False
me_shapeindexedfaceset_004.use_remesh_preserve_attributes = False
me_shapeindexedfaceset_004.use_mirror_vertex_groups = False
me_shapeindexedfaceset_004.update()
me_shapeindexedfaceset_003 = bpy.data.meshes.new('ShapeIndexedFaceSet.003')
me_shapeindexedfaceset_003.from_pydata([(0.0, 0.0, 0.0), (0.2447, 0.6481, 0.007187), (0.2447, 0.6481, 0.05719), (0.3447, 0.6481, 0.05719), (0.3447, 0.6481, 0.007187), (0.2447, 0.8081, 0.007187), (0.2447, 0.8081, 0.05719), (0.3447, 0.8081, 0.05719), (0.3447, 0.8081, 0.007187)], [], [(1, 2, 6, 5), (1, 4, 3, 2), (1, 5, 8, 4), (2, 3, 7, 6), (3, 4, 8, 7), (5, 6, 7, 8)])
me_shapeindexedfaceset_003.materials.append(mat_shape_002)
me_shapeindexedfaceset_003.use_remesh_preserve_volume = False
me_shapeindexedfaceset_003.use_remesh_preserve_attributes = False
me_shapeindexedfaceset_003.use_mirror_vertex_groups = False
me_shapeindexedfaceset_003.update()
me_shapeindexedfaceset_002 = bpy.data.meshes.new('ShapeIndexedFaceSet.002')
me_shapeindexedfaceset_002.from_pydata([(0.0, 0.0, 0.0), (0.4417, 0.6481, 0.007187), (0.4417, 0.6481, 0.05719), (0.5417, 0.6481, 0.05719), (0.5417, 0.6481, 0.007187), (0.4417, 0.8081, 0.007187), (0.4417, 0.8081, 0.05719), (0.5417, 0.8081, 0.05719), (0.5417, 0.8081, 0.007187)], [], [(1, 2, 6, 5), (1, 4, 3, 2), (1, 5, 8, 4), (2, 3, 7, 6), (3, 4, 8, 7), (5, 6, 7, 8)])
me_shapeindexedfaceset_002.materials.append(mat_shape_001)
me_shapeindexedfaceset_002.use_remesh_preserve_volume = False
me_shapeindexedfaceset_002.use_remesh_preserve_attributes = False
me_shapeindexedfaceset_002.use_mirror_vertex_groups = False
me_shapeindexedfaceset_002.update()
me_shapeindexedfaceset_001 = bpy.data.meshes.new('ShapeIndexedFaceSet.001')
me_shapeindexedfaceset_001.from_pydata([(0.0, 0.0, 0.0), (-0.8, -0.8, 0.009126), (-0.8, -0.8, 0.3891), (0.8, -0.8, 0.3891), (0.8, -0.8, 0.009126), (-0.8, 0.8, 0.009126), (-0.8, 0.8, 0.3891), (0.8, 0.8, 0.3891), (0.8, 0.8, 0.009126)], [], [(1, 2, 6, 5), (1, 4, 3, 2), (1, 5, 8, 4), (2, 3, 7, 6), (3, 4, 8, 7), (5, 6, 7, 8)])
me_shapeindexedfaceset_001.materials.append(mat_shape)
me_shapeindexedfaceset_001.use_remesh_preserve_volume = False
me_shapeindexedfaceset_001.use_remesh_preserve_attributes = False
me_shapeindexedfaceset_001.use_mirror_vertex_groups = False
me_shapeindexedfaceset_001.update()

# ---- curves / text
txt_text = bpy.data.curves.new('Text', 'FONT')
txt_text.dimensions = '2D'
txt_text.body = 'DRV8834'
txt_text.materials.append(mat_symbol)
txt_text.use_path_clamp = True
txt_text.bevel_resolution = 0
txt_text.extrude = 0.011
txt_text_001 = bpy.data.curves.new('Text.001', 'FONT')
txt_text_001.dimensions = '2D'
txt_text_001.body = 'TI   251'
txt_text_001.materials.append(mat_serial_1)
txt_text_001.use_path_clamp = True
txt_text_001.bevel_resolution = 0
txt_text_001.extrude = 0.011
txt_text_002 = bpy.data.curves.new('Text.002', 'FONT')
txt_text_002.dimensions = '2D'
txt_text_002.body = 'C814  A0'
txt_text_002.materials.append(mat_serial_2)
txt_text_002.use_path_clamp = True
txt_text_002.bevel_resolution = 0
txt_text_002.extrude = 0.011

# ---- objects
ob_text = bpy.data.objects.new('Text', txt_text)
ob_shapeindexedfaceset_026 = bpy.data.objects.new('ShapeIndexedFaceSet.026', me_shapeindexedfaceset)
ob_shapeindexedfaceset_025 = bpy.data.objects.new('ShapeIndexedFaceSet.025', me_shapeindexedfaceset_026)
ob_shapeindexedfaceset_024 = bpy.data.objects.new('ShapeIndexedFaceSet.024', me_shapeindexedfaceset_025)
ob_shapeindexedfaceset_023 = bpy.data.objects.new('ShapeIndexedFaceSet.023', me_shapeindexedfaceset_024)
ob_shapeindexedfaceset_022 = bpy.data.objects.new('ShapeIndexedFaceSet.022', me_shapeindexedfaceset_023)
ob_shapeindexedfaceset_021 = bpy.data.objects.new('ShapeIndexedFaceSet.021', me_shapeindexedfaceset_022)
ob_shapeindexedfaceset_020 = bpy.data.objects.new('ShapeIndexedFaceSet.020', me_shapeindexedfaceset_021)
ob_shapeindexedfaceset_019 = bpy.data.objects.new('ShapeIndexedFaceSet.019', me_shapeindexedfaceset_020)
ob_shapeindexedfaceset_018 = bpy.data.objects.new('ShapeIndexedFaceSet.018', me_shapeindexedfaceset_019)
ob_shapeindexedfaceset_017 = bpy.data.objects.new('ShapeIndexedFaceSet.017', me_shapeindexedfaceset_018)
ob_shapeindexedfaceset_016 = bpy.data.objects.new('ShapeIndexedFaceSet.016', me_shapeindexedfaceset_017)
ob_shapeindexedfaceset_015 = bpy.data.objects.new('ShapeIndexedFaceSet.015', me_shapeindexedfaceset_016)
ob_shapeindexedfaceset_014 = bpy.data.objects.new('ShapeIndexedFaceSet.014', me_shapeindexedfaceset_015)
ob_shapeindexedfaceset_013 = bpy.data.objects.new('ShapeIndexedFaceSet.013', me_shapeindexedfaceset_014)
ob_shapeindexedfaceset_012 = bpy.data.objects.new('ShapeIndexedFaceSet.012', me_shapeindexedfaceset_013)
ob_shapeindexedfaceset_011 = bpy.data.objects.new('ShapeIndexedFaceSet.011', me_shapeindexedfaceset_012)
ob_shapeindexedfaceset_010 = bpy.data.objects.new('ShapeIndexedFaceSet.010', me_shapeindexedfaceset_011)
ob_shapeindexedfaceset_009 = bpy.data.objects.new('ShapeIndexedFaceSet.009', me_shapeindexedfaceset_010)
ob_shapeindexedfaceset_008 = bpy.data.objects.new('ShapeIndexedFaceSet.008', me_shapeindexedfaceset_009)
ob_shapeindexedfaceset_007 = bpy.data.objects.new('ShapeIndexedFaceSet.007', me_shapeindexedfaceset_008)
ob_shapeindexedfaceset_006 = bpy.data.objects.new('ShapeIndexedFaceSet.006', me_shapeindexedfaceset_007)
ob_shapeindexedfaceset_005 = bpy.data.objects.new('ShapeIndexedFaceSet.005', me_shapeindexedfaceset_006)
ob_shapeindexedfaceset_004 = bpy.data.objects.new('ShapeIndexedFaceSet.004', me_shapeindexedfaceset_005)
ob_shapeindexedfaceset_003 = bpy.data.objects.new('ShapeIndexedFaceSet.003', me_shapeindexedfaceset_004)
ob_shapeindexedfaceset_002 = bpy.data.objects.new('ShapeIndexedFaceSet.002', me_shapeindexedfaceset_003)
ob_shapeindexedfaceset_001 = bpy.data.objects.new('ShapeIndexedFaceSet.001', me_shapeindexedfaceset_002)
ob_shapeindexedfaceset = bpy.data.objects.new('ShapeIndexedFaceSet', me_shapeindexedfaceset_001)
ob_lamp = bpy.data.objects.new('Lamp', light_lamp)
ob_camera = bpy.data.objects.new('Camera', cam_camera)
ob_text_001 = bpy.data.objects.new('Text.001', txt_text_001)
ob_text_002 = bpy.data.objects.new('Text.002', txt_text_002)

# ---- transforms, parenting, visibility, modifiers, constraints
ob_text.location = (0.5418, 0.3915, 0.2374)
ob_text.rotation_euler = (1.571, 0.0, 3.142)
ob_text.scale = (0.2923, 0.2923, 0.2923)
ob_text.lineart.crease_threshold = 0.0
ob_shapeindexedfaceset_026.location = (0.0, 0.0, 0.0)
ob_shapeindexedfaceset_026.rotation_euler = (1.571, -0.0, 3.142)
ob_shapeindexedfaceset_026.lineart.crease_threshold = 0.0
ob_shapeindexedfaceset_025.location = (0.0, 0.0, 0.0)
ob_shapeindexedfaceset_025.rotation_euler = (1.571, -0.0, 3.142)
ob_shapeindexedfaceset_025.lineart.crease_threshold = 0.0
ob_shapeindexedfaceset_024.location = (0.0, 0.0, 0.0)
ob_shapeindexedfaceset_024.rotation_euler = (1.571, -0.0, 3.142)
ob_shapeindexedfaceset_024.lineart.crease_threshold = 0.0
ob_shapeindexedfaceset_023.location = (0.0, 0.0, 0.0)
ob_shapeindexedfaceset_023.rotation_euler = (1.571, -0.0, 3.142)
ob_shapeindexedfaceset_023.lineart.crease_threshold = 0.0
ob_shapeindexedfaceset_022.location = (0.0, 0.0, 0.0)
ob_shapeindexedfaceset_022.rotation_euler = (1.571, -0.0, 3.142)
ob_shapeindexedfaceset_022.lineart.crease_threshold = 0.0
ob_shapeindexedfaceset_021.location = (0.0, 0.0, 0.0)
ob_shapeindexedfaceset_021.rotation_euler = (1.571, -0.0, 3.142)
ob_shapeindexedfaceset_021.lineart.crease_threshold = 0.0
ob_shapeindexedfaceset_020.location = (0.0, 0.0, 0.0)
ob_shapeindexedfaceset_020.rotation_euler = (1.571, -0.0, 3.142)
ob_shapeindexedfaceset_020.lineart.crease_threshold = 0.0
ob_shapeindexedfaceset_019.location = (0.0, 0.0, 0.0)
ob_shapeindexedfaceset_019.rotation_euler = (1.571, -0.0, 3.142)
ob_shapeindexedfaceset_019.lineart.crease_threshold = 0.0
ob_shapeindexedfaceset_018.location = (0.0, 0.0, 0.0)
ob_shapeindexedfaceset_018.rotation_euler = (1.571, -0.0, 3.142)
ob_shapeindexedfaceset_018.lineart.crease_threshold = 0.0
ob_shapeindexedfaceset_017.location = (0.0, 0.0, 0.0)
ob_shapeindexedfaceset_017.rotation_euler = (1.571, -0.0, 3.142)
ob_shapeindexedfaceset_017.lineart.crease_threshold = 0.0
ob_shapeindexedfaceset_016.location = (0.0, 0.0, 0.0)
ob_shapeindexedfaceset_016.rotation_euler = (1.571, -0.0, 3.142)
ob_shapeindexedfaceset_016.lineart.crease_threshold = 0.0
ob_shapeindexedfaceset_015.location = (0.0, 0.0, 0.0)
ob_shapeindexedfaceset_015.rotation_euler = (1.571, -0.0, 3.142)
ob_shapeindexedfaceset_015.lineart.crease_threshold = 0.0
ob_shapeindexedfaceset_014.location = (0.0, 0.0, 0.0)
ob_shapeindexedfaceset_014.rotation_euler = (1.571, -0.0, 3.142)
ob_shapeindexedfaceset_014.lineart.crease_threshold = 0.0
ob_shapeindexedfaceset_013.location = (0.0, 0.0, 0.0)
ob_shapeindexedfaceset_013.rotation_euler = (1.571, -0.0, 3.142)
ob_shapeindexedfaceset_013.lineart.crease_threshold = 0.0
ob_shapeindexedfaceset_012.location = (0.0, 0.0, 0.0)
ob_shapeindexedfaceset_012.rotation_euler = (1.571, -0.0, 3.142)
ob_shapeindexedfaceset_012.lineart.crease_threshold = 0.0
ob_shapeindexedfaceset_011.location = (0.0, 0.0, 0.0)
ob_shapeindexedfaceset_011.rotation_euler = (1.571, -0.0, 3.142)
ob_shapeindexedfaceset_011.lineart.crease_threshold = 0.0
ob_shapeindexedfaceset_010.location = (0.0, 0.0, 0.0)
ob_shapeindexedfaceset_010.rotation_euler = (1.571, -0.0, 3.142)
ob_shapeindexedfaceset_010.lineart.crease_threshold = 0.0
ob_shapeindexedfaceset_009.location = (0.0, 0.0, 0.0)
ob_shapeindexedfaceset_009.rotation_euler = (1.571, -0.0, 3.142)
ob_shapeindexedfaceset_009.lineart.crease_threshold = 0.0
ob_shapeindexedfaceset_008.location = (0.0, 0.0, 0.0)
ob_shapeindexedfaceset_008.rotation_euler = (1.571, -0.0, 3.142)
ob_shapeindexedfaceset_008.lineart.crease_threshold = 0.0
ob_shapeindexedfaceset_007.location = (0.0, 0.0, 0.0)
ob_shapeindexedfaceset_007.rotation_euler = (1.571, -0.0, 3.142)
ob_shapeindexedfaceset_007.lineart.crease_threshold = 0.0
ob_shapeindexedfaceset_006.location = (0.0, 0.0, 0.0)
ob_shapeindexedfaceset_006.rotation_euler = (1.571, -0.0, 3.142)
ob_shapeindexedfaceset_006.lineart.crease_threshold = 0.0
ob_shapeindexedfaceset_005.location = (0.0, 0.0, 0.0)
ob_shapeindexedfaceset_005.rotation_euler = (1.571, -0.0, 3.142)
ob_shapeindexedfaceset_005.lineart.crease_threshold = 0.0
ob_shapeindexedfaceset_004.location = (0.0, 0.0, 0.0)
ob_shapeindexedfaceset_004.rotation_euler = (1.571, -0.0, 3.142)
ob_shapeindexedfaceset_004.lineart.crease_threshold = 0.0
ob_shapeindexedfaceset_003.location = (0.0, 0.0, 0.0)
ob_shapeindexedfaceset_003.rotation_euler = (1.571, -0.0, 3.142)
ob_shapeindexedfaceset_003.lineart.crease_threshold = 0.0
ob_shapeindexedfaceset_002.location = (0.0, 0.0, 0.0)
ob_shapeindexedfaceset_002.rotation_euler = (1.571, -0.0, 3.142)
ob_shapeindexedfaceset_002.lineart.crease_threshold = 0.0
ob_shapeindexedfaceset_001.location = (0.0, 0.0, 0.0)
ob_shapeindexedfaceset_001.rotation_euler = (1.571, -0.0, 3.142)
ob_shapeindexedfaceset_001.lineart.crease_threshold = 0.0
ob_shapeindexedfaceset.location = (0.0, 0.0, 0.0)
ob_shapeindexedfaceset.rotation_euler = (1.571, -0.0, 3.142)
ob_shapeindexedfaceset.lineart.crease_threshold = 0.0
ob_lamp.location = (4.076, 1.005, 5.904)
ob_lamp.rotation_euler = (0.6503, 0.05522, 1.866)
ob_lamp.lock_rotations_4d = False
ob_lamp.empty_display_type = 'ARROWS'
ob_lamp.color = (0.0, 0.0, 0.0, 0.0)
ob_lamp.lineart.crease_threshold = 0.0
ob_camera.location = (7.481, -6.508, 5.344)
ob_camera.rotation_euler = (1.109, 0.01082, 0.8149)
ob_camera.lock_rotations_4d = False
ob_camera.empty_display_type = 'ARROWS'
ob_camera.color = (0.0, 0.0, 0.0, 0.0)
ob_camera.display_type = 'WIRE'
ob_camera.lineart.crease_threshold = 0.0
ob_text_001.location = (0.5418, 0.3915, -0.3838)
ob_text_001.rotation_euler = (1.571, 0.0, 3.142)
ob_text_001.scale = (0.2923, 0.2923, 0.2923)
ob_text_001.lineart.crease_threshold = 0.0
ob_text_002.location = (0.5418, 0.3915, -0.7126)
ob_text_002.rotation_euler = (1.571, 0.0, 3.142)
ob_text_002.scale = (0.2923, 0.2923, 0.2923)
ob_text_002.lineart.crease_threshold = 0.0

# ---- collection membership
col_collection_1.objects.link(ob_text)
col_collection_1.objects.link(ob_shapeindexedfaceset_026)
col_collection_1.objects.link(ob_shapeindexedfaceset_025)
col_collection_1.objects.link(ob_shapeindexedfaceset_024)
col_collection_1.objects.link(ob_shapeindexedfaceset_023)
col_collection_1.objects.link(ob_shapeindexedfaceset_022)
col_collection_1.objects.link(ob_shapeindexedfaceset_021)
col_collection_1.objects.link(ob_shapeindexedfaceset_020)
col_collection_1.objects.link(ob_shapeindexedfaceset_019)
col_collection_1.objects.link(ob_shapeindexedfaceset_018)
col_collection_1.objects.link(ob_shapeindexedfaceset_017)
col_collection_1.objects.link(ob_shapeindexedfaceset_016)
col_collection_1.objects.link(ob_shapeindexedfaceset_015)
col_collection_1.objects.link(ob_shapeindexedfaceset_014)
col_collection_1.objects.link(ob_shapeindexedfaceset_013)
col_collection_1.objects.link(ob_shapeindexedfaceset_012)
col_collection_1.objects.link(ob_shapeindexedfaceset_011)
col_collection_1.objects.link(ob_shapeindexedfaceset_010)
col_collection_1.objects.link(ob_shapeindexedfaceset_009)
col_collection_1.objects.link(ob_shapeindexedfaceset_008)
col_collection_1.objects.link(ob_shapeindexedfaceset_007)
col_collection_1.objects.link(ob_shapeindexedfaceset_006)
col_collection_1.objects.link(ob_shapeindexedfaceset_005)
col_collection_1.objects.link(ob_shapeindexedfaceset_004)
col_collection_1.objects.link(ob_shapeindexedfaceset_003)
col_collection_1.objects.link(ob_shapeindexedfaceset_002)
col_collection_1.objects.link(ob_shapeindexedfaceset_001)
col_collection_1.objects.link(ob_shapeindexedfaceset)
col_collection_1.objects.link(ob_lamp)
col_collection_1.objects.link(ob_camera)
col_collection_1.objects.link(ob_text_001)
col_collection_1.objects.link(ob_text_002)

# ---- scene / render settings (as saved in the file)
scene.camera = ob_camera
scene.frame_start = 1; scene.frame_end = 250; scene.frame_set(1)
scene.render.engine = 'BLENDER_EEVEE_NEXT'
scene.render.image_settings.compression = 90
scene.render.resolution_percentage = 50
scene.render.dither_intensity = 0.0
scene.cycles.use_denoising = False
scene.cycles.samples = 10
scene.cycles.sampling_pattern = 'TABULATED_SOBOL'
scene.cycles.light_sampling_threshold = 0.0
scene.cycles.use_adaptive_sampling = False
scene.cycles.use_light_tree = False
scene.cycles.blur_glossy = 0.0
scene.cycles.volume_bounces = 1
scene.cycles.pixel_filter_type = 'GAUSSIAN'
scene.cycles.sample_clamp_indirect = 0.0
scene.view_settings.view_transform = 'Standard'
bpy.context.view_layer.update()
